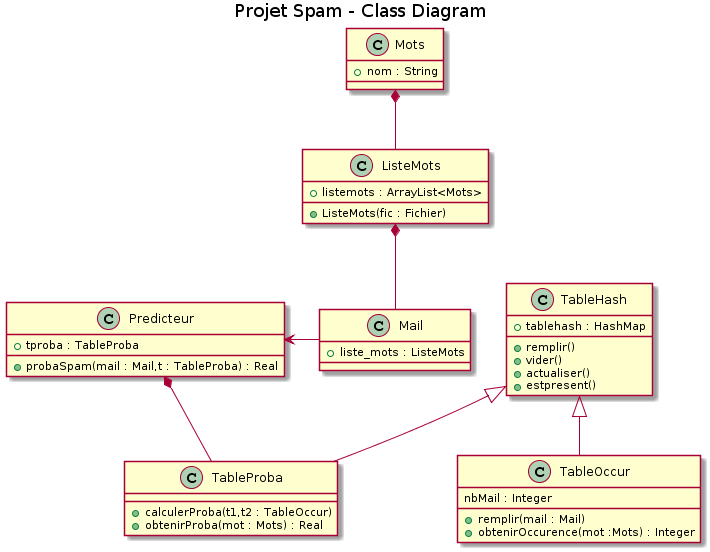

The diagram above was rendered by PlantUML. Its source (embedded in the PNG):
@startuml
title Projet Spam - Class Diagram


class Mail{
    +liste_mots : ListeMots
}
class ListeMots {
    +listemots : ArrayList<Mots>
    +ListeMots(fic : Fichier)
}
class Mots {
    +nom : String
}
class TableHash {
 +tablehash : HashMap 
 +remplir()
 +vider()
 +actualiser()
 +estpresent()
}
class TableOccur {
    nbMail : Integer
    +remplir(mail : Mail)
    +obtenirOccurence(mot :Mots) : Integer
}
class TableProba {
    +calculerProba(t1,t2 : TableOccur)
    +obtenirProba(mot : Mots) : Real
}

class Predicteur {
    +tproba : TableProba
    +probaSpam(mail : Mail,t : TableProba) : Real
}

TableHash <|-- TableOccur
TableHash  <|-- TableProba
Predicteur *-- TableProba

Predicteur <-Mail
Mots *-- ListeMots
ListeMots *-- Mail
@enduml